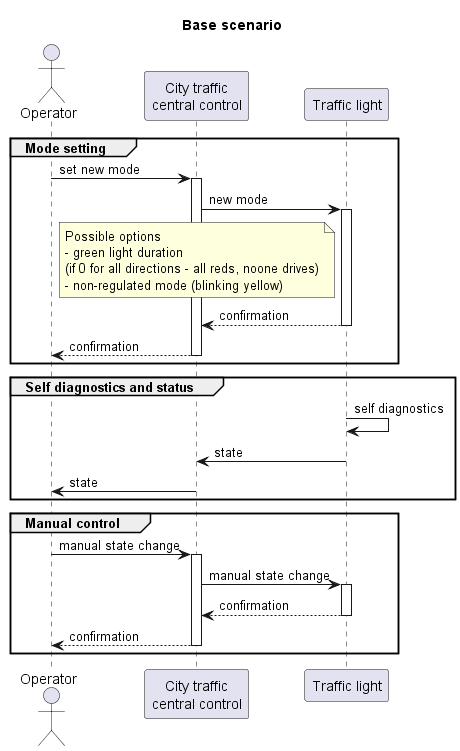

The diagram above was rendered by PlantUML. Its source (embedded in the PNG):
@startuml "Base scenario"

title Base scenario

actor "Operator" as op
participant "City traffic\ncentral control" as tm
participant "Traffic light" as tl

group Mode setting

op -> tm++: set new mode
tm -> tl++: new mode

note over tm
Possible options
- green light duration
(if 0 for all directions - all reds, noone drives)
- non-regulated mode (blinking yellow)
end note

tl --> tm--: confirmation
tm --> op--: confirmation

end


group Self diagnostics and status
tl -> tl: self diagnostics
tl -> tm: state
tm -> op: state
end

group Manual control

op -> tm++: manual state change
tm -> tl++: manual state change
tl --> tm--: confirmation
tm --> op--: confirmation

end

@enduml